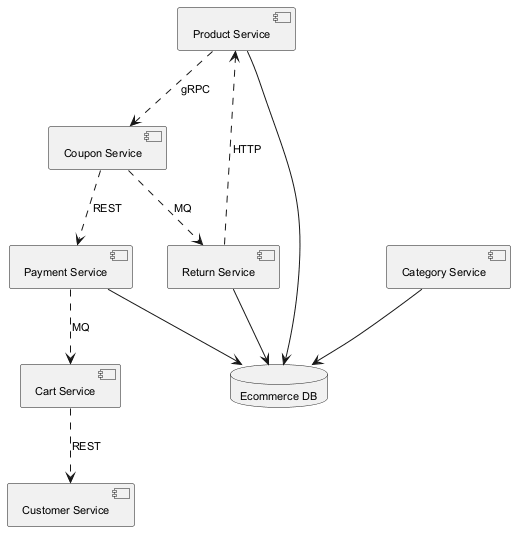

The diagram above was rendered by PlantUML. Its source (embedded in the PNG):
@startuml
skinparam backgroundColor #FFFFFF
skinparam classBackgroundColor #F1F8E9
skinparam classBorderColor #33691E
skinparam defaultFontSize 11
component "Customer Service" as C_CustomerService
component "Category Service" as C_CategoryService
component "Payment Service" as C_PaymentService
component "Cart Service" as C_CartService
component "Coupon Service" as C_CouponService
component "Product Service" as C_ProductService
component "Return Service" as C_ReturnService
database "Ecommerce DB" as DB_ecommerce
C_CategoryService --> DB_ecommerce
C_PaymentService --> DB_ecommerce
C_ProductService --> DB_ecommerce
C_ReturnService --> DB_ecommerce
C_PaymentService ..> C_CartService : MQ
C_CouponService ..> C_PaymentService : REST
C_CartService ..> C_CustomerService : REST
C_ReturnService ..> C_ProductService : HTTP
C_ProductService ..> C_CouponService : gRPC
C_CouponService ..> C_ReturnService : MQ
@enduml